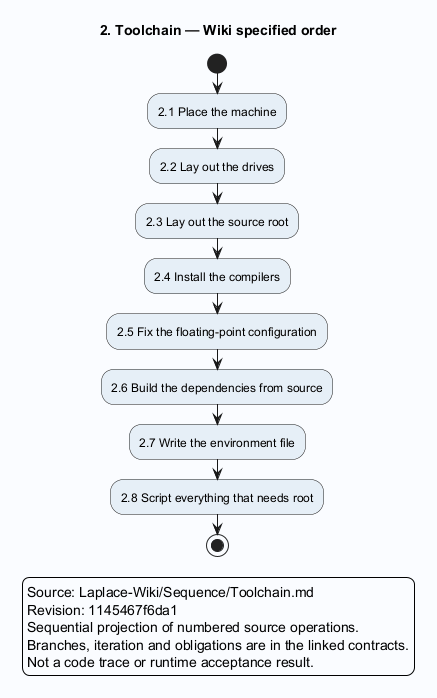

The diagram above was rendered by PlantUML. Its source (embedded in the PNG):
@startuml
skinparam backgroundColor #FAFCFF
skinparam shadowing false
skinparam defaultFontName SansSerif
skinparam activityBackgroundColor #E6EFF7
title 2. Toolchain — Wiki specified order
start
:2.1 Place the machine;
:2.2 Lay out the drives;
:2.3 Lay out the source root;
:2.4 Install the compilers;
:2.5 Fix the floating-point configuration;
:2.6 Build the dependencies from source;
:2.7 Write the environment file;
:2.8 Script everything that needs root;
stop
legend
Source: Laplace-Wiki/Sequence/Toolchain.md
Revision: 1145467f6da1
Sequential projection of numbered source operations.
Branches, iteration and obligations are in the linked contracts.
Not a code trace or runtime acceptance result.
endlegend
@enduml